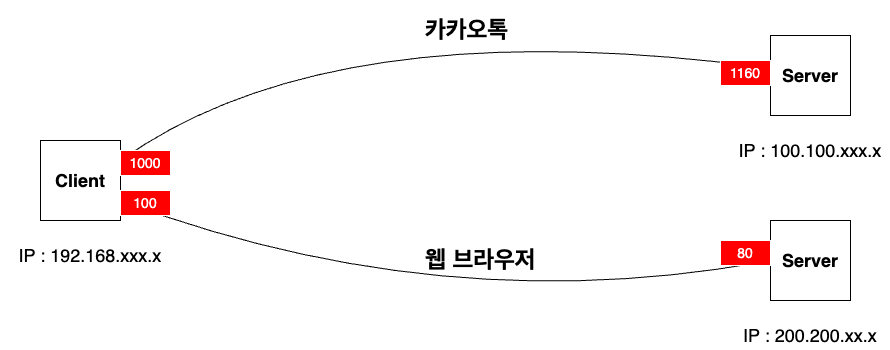

The diagram above was exported from draw.io. Its source (the exported page's mxGraphModel, read from the mxfile embedded in the PNG):
<mxGraphModel dx="1472" dy="775" grid="1" gridSize="10" guides="1" tooltips="1" connect="1" arrows="1" fold="1" page="1" pageScale="1" pageWidth="1169" pageHeight="826" background="none" math="0" shadow="0">
  <root>
    <mxCell id="0" />
    <mxCell id="1" parent="0" />
    <mxCell id="FNFdvdGXnPOfDMRfD4ao-60" value="" style="whiteSpace=wrap;html=1;aspect=fixed;" vertex="1" parent="1">
      <mxGeometry x="80" y="640" width="80" height="80" as="geometry" />
    </mxCell>
    <mxCell id="FNFdvdGXnPOfDMRfD4ao-61" value="&lt;font style=&quot;font-size: 18px;&quot;&gt;&lt;b&gt;Client&lt;/b&gt;&lt;/font&gt;" style="text;html=1;strokeColor=none;fillColor=none;align=center;verticalAlign=middle;whiteSpace=wrap;rounded=0;" vertex="1" parent="1">
      <mxGeometry x="90" y="665" width="60" height="30" as="geometry" />
    </mxCell>
    <mxCell id="FNFdvdGXnPOfDMRfD4ao-62" value="&lt;font style=&quot;font-size: 18px;&quot;&gt;IP : 192.168.xxx.x&lt;/font&gt;" style="text;html=1;strokeColor=none;fillColor=none;align=center;verticalAlign=middle;whiteSpace=wrap;rounded=0;" vertex="1" parent="1">
      <mxGeometry x="40" y="740" width="180" height="30" as="geometry" />
    </mxCell>
    <mxCell id="FNFdvdGXnPOfDMRfD4ao-63" value="" style="whiteSpace=wrap;html=1;aspect=fixed;" vertex="1" parent="1">
      <mxGeometry x="810" y="535" width="80" height="80" as="geometry" />
    </mxCell>
    <mxCell id="FNFdvdGXnPOfDMRfD4ao-64" value="&lt;font style=&quot;font-size: 18px;&quot;&gt;&lt;b&gt;Server&lt;/b&gt;&lt;/font&gt;" style="text;html=1;strokeColor=none;fillColor=none;align=center;verticalAlign=middle;whiteSpace=wrap;rounded=0;" vertex="1" parent="1">
      <mxGeometry x="820" y="560" width="60" height="30" as="geometry" />
    </mxCell>
    <mxCell id="FNFdvdGXnPOfDMRfD4ao-65" value="&lt;font style=&quot;font-size: 18px;&quot;&gt;IP : 100.100.xxx.x&lt;/font&gt;" style="text;html=1;strokeColor=none;fillColor=none;align=center;verticalAlign=middle;whiteSpace=wrap;rounded=0;" vertex="1" parent="1">
      <mxGeometry x="770" y="635" width="160" height="30" as="geometry" />
    </mxCell>
    <mxCell id="FNFdvdGXnPOfDMRfD4ao-66" value="" style="whiteSpace=wrap;html=1;aspect=fixed;" vertex="1" parent="1">
      <mxGeometry x="810" y="720" width="80" height="80" as="geometry" />
    </mxCell>
    <mxCell id="FNFdvdGXnPOfDMRfD4ao-67" value="&lt;font style=&quot;font-size: 18px;&quot;&gt;&lt;b&gt;Server&lt;/b&gt;&lt;/font&gt;" style="text;html=1;strokeColor=none;fillColor=none;align=center;verticalAlign=middle;whiteSpace=wrap;rounded=0;" vertex="1" parent="1">
      <mxGeometry x="820" y="745" width="60" height="30" as="geometry" />
    </mxCell>
    <mxCell id="FNFdvdGXnPOfDMRfD4ao-68" value="&lt;font style=&quot;font-size: 18px;&quot;&gt;IP : 200.200.xx.x&lt;/font&gt;" style="text;html=1;strokeColor=none;fillColor=none;align=center;verticalAlign=middle;whiteSpace=wrap;rounded=0;" vertex="1" parent="1">
      <mxGeometry x="770" y="820" width="160" height="30" as="geometry" />
    </mxCell>
    <mxCell id="FNFdvdGXnPOfDMRfD4ao-69" value="" style="curved=1;endArrow=classic;html=1;rounded=0;exitX=1;exitY=0.25;exitDx=0;exitDy=0;entryX=-0.037;entryY=0.406;entryDx=0;entryDy=0;entryPerimeter=0;" edge="1" parent="1" source="FNFdvdGXnPOfDMRfD4ao-60" target="FNFdvdGXnPOfDMRfD4ao-63">
      <mxGeometry width="50" height="50" relative="1" as="geometry">
        <mxPoint x="560" y="630" as="sourcePoint" />
        <mxPoint x="610" y="580" as="targetPoint" />
        <Array as="points">
          <mxPoint x="370" y="510" />
        </Array>
      </mxGeometry>
    </mxCell>
    <mxCell id="FNFdvdGXnPOfDMRfD4ao-70" value="" style="curved=1;endArrow=classic;html=1;rounded=0;exitX=1;exitY=0.75;exitDx=0;exitDy=0;entryX=0;entryY=0.5;entryDx=0;entryDy=0;" edge="1" parent="1" source="FNFdvdGXnPOfDMRfD4ao-60" target="FNFdvdGXnPOfDMRfD4ao-66">
      <mxGeometry width="50" height="50" relative="1" as="geometry">
        <mxPoint x="170" y="690" as="sourcePoint" />
        <mxPoint x="817" y="577" as="targetPoint" />
        <Array as="points">
          <mxPoint x="480" y="820" />
        </Array>
      </mxGeometry>
    </mxCell>
    <mxCell id="FNFdvdGXnPOfDMRfD4ao-72" value="&lt;h1&gt;카카오톡&lt;/h1&gt;" style="text;html=1;strokeColor=none;fillColor=none;spacing=5;spacingTop=-20;whiteSpace=wrap;overflow=hidden;rounded=0;" vertex="1" parent="1">
      <mxGeometry x="460" y="510" width="100" height="50" as="geometry" />
    </mxCell>
    <mxCell id="FNFdvdGXnPOfDMRfD4ao-73" value="&lt;h1&gt;웹 브라우저&lt;/h1&gt;" style="text;html=1;strokeColor=none;fillColor=none;spacing=5;spacingTop=-20;whiteSpace=wrap;overflow=hidden;rounded=0;" vertex="1" parent="1">
      <mxGeometry x="460" y="740" width="120" height="50" as="geometry" />
    </mxCell>
    <mxCell id="FNFdvdGXnPOfDMRfD4ao-74" value="&lt;font color=&quot;#ffffff&quot;&gt;&lt;span style=&quot;font-size: 14px;&quot;&gt;1160&lt;/span&gt;&lt;/font&gt;" style="rounded=0;whiteSpace=wrap;html=1;fillColor=#FF0000;strokeColor=#FFFFFF;" vertex="1" parent="1">
      <mxGeometry x="760" y="560" width="50" height="25" as="geometry" />
    </mxCell>
    <mxCell id="FNFdvdGXnPOfDMRfD4ao-75" value="&lt;font color=&quot;#ffffff&quot;&gt;&lt;span style=&quot;font-size: 14px;&quot;&gt;80&lt;/span&gt;&lt;/font&gt;" style="rounded=0;whiteSpace=wrap;html=1;fillColor=#FF0000;strokeColor=#FFFFFF;" vertex="1" parent="1">
      <mxGeometry x="760" y="740" width="50" height="25" as="geometry" />
    </mxCell>
    <mxCell id="FNFdvdGXnPOfDMRfD4ao-77" value="&lt;font color=&quot;#ffffff&quot;&gt;&lt;span style=&quot;font-size: 14px;&quot;&gt;1000&lt;/span&gt;&lt;/font&gt;" style="rounded=0;whiteSpace=wrap;html=1;fillColor=#FF0000;strokeColor=#FFFFFF;" vertex="1" parent="1">
      <mxGeometry x="160" y="650" width="50" height="25" as="geometry" />
    </mxCell>
    <mxCell id="FNFdvdGXnPOfDMRfD4ao-78" value="&lt;font color=&quot;#ffffff&quot;&gt;&lt;span style=&quot;font-size: 14px;&quot;&gt;100&lt;/span&gt;&lt;/font&gt;" style="rounded=0;whiteSpace=wrap;html=1;fillColor=#FF0000;strokeColor=#FFFFFF;" vertex="1" parent="1">
      <mxGeometry x="160" y="690" width="50" height="25" as="geometry" />
    </mxCell>
  </root>
</mxGraphModel>